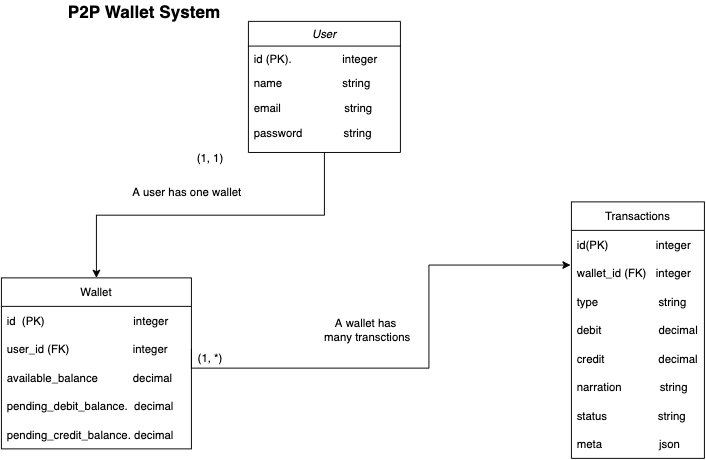

The diagram above was exported from draw.io. Its source (the exported page's mxGraphModel, read from the mxfile embedded in the PNG):
<mxGraphModel dx="785" dy="546" grid="1" gridSize="10" guides="1" tooltips="1" connect="1" arrows="1" fold="1" page="1" pageScale="1" pageWidth="827" pageHeight="1169" math="0" shadow="0">
  <root>
    <mxCell id="WIyWlLk6GJQsqaUBKTNV-0" />
    <mxCell id="WIyWlLk6GJQsqaUBKTNV-1" parent="WIyWlLk6GJQsqaUBKTNV-0" />
    <mxCell id="LoXYD3LAHuTcBMQKxEoV-13" style="edgeStyle=orthogonalEdgeStyle;rounded=0;orthogonalLoop=1;jettySize=auto;html=1;exitX=0.5;exitY=1;exitDx=0;exitDy=0;entryX=0.5;entryY=0;entryDx=0;entryDy=0;" edge="1" parent="WIyWlLk6GJQsqaUBKTNV-1" source="zkfFHV4jXpPFQw0GAbJ--0" target="LoXYD3LAHuTcBMQKxEoV-8">
      <mxGeometry relative="1" as="geometry" />
    </mxCell>
    <mxCell id="zkfFHV4jXpPFQw0GAbJ--0" value="User" style="swimlane;fontStyle=2;align=center;verticalAlign=top;childLayout=stackLayout;horizontal=1;startSize=26;horizontalStack=0;resizeParent=1;resizeLast=0;collapsible=1;marginBottom=0;rounded=0;shadow=0;strokeWidth=1;" parent="WIyWlLk6GJQsqaUBKTNV-1" vertex="1">
      <mxGeometry x="320" y="30" width="160" height="138" as="geometry">
        <mxRectangle x="230" y="140" width="160" height="26" as="alternateBounds" />
      </mxGeometry>
    </mxCell>
    <mxCell id="zkfFHV4jXpPFQw0GAbJ--1" value="id (PK).                integer" style="text;align=left;verticalAlign=top;spacingLeft=4;spacingRight=4;overflow=hidden;rotatable=0;points=[[0,0.5],[1,0.5]];portConstraint=eastwest;" parent="zkfFHV4jXpPFQw0GAbJ--0" vertex="1">
      <mxGeometry y="26" width="160" height="26" as="geometry" />
    </mxCell>
    <mxCell id="zkfFHV4jXpPFQw0GAbJ--2" value="name                   string" style="text;align=left;verticalAlign=top;spacingLeft=4;spacingRight=4;overflow=hidden;rotatable=0;points=[[0,0.5],[1,0.5]];portConstraint=eastwest;rounded=0;shadow=0;html=0;" parent="zkfFHV4jXpPFQw0GAbJ--0" vertex="1">
      <mxGeometry y="52" width="160" height="26" as="geometry" />
    </mxCell>
    <mxCell id="zkfFHV4jXpPFQw0GAbJ--3" value="email                    string" style="text;align=left;verticalAlign=top;spacingLeft=4;spacingRight=4;overflow=hidden;rotatable=0;points=[[0,0.5],[1,0.5]];portConstraint=eastwest;rounded=0;shadow=0;html=0;" parent="zkfFHV4jXpPFQw0GAbJ--0" vertex="1">
      <mxGeometry y="78" width="160" height="26" as="geometry" />
    </mxCell>
    <mxCell id="zkfFHV4jXpPFQw0GAbJ--5" value="password             string" style="text;align=left;verticalAlign=top;spacingLeft=4;spacingRight=4;overflow=hidden;rotatable=0;points=[[0,0.5],[1,0.5]];portConstraint=eastwest;" parent="zkfFHV4jXpPFQw0GAbJ--0" vertex="1">
      <mxGeometry y="104" width="160" height="26" as="geometry" />
    </mxCell>
    <mxCell id="LoXYD3LAHuTcBMQKxEoV-8" value="Wallet" style="swimlane;fontStyle=0;childLayout=stackLayout;horizontal=1;startSize=30;horizontalStack=0;resizeParent=1;resizeParentMax=0;resizeLast=0;collapsible=1;marginBottom=0;" vertex="1" parent="WIyWlLk6GJQsqaUBKTNV-1">
      <mxGeometry x="60" y="300" width="200" height="180" as="geometry" />
    </mxCell>
    <mxCell id="LoXYD3LAHuTcBMQKxEoV-9" value="id  (PK)                            integer" style="text;strokeColor=none;fillColor=none;align=left;verticalAlign=middle;spacingLeft=4;spacingRight=4;overflow=hidden;points=[[0,0.5],[1,0.5]];portConstraint=eastwest;rotatable=0;" vertex="1" parent="LoXYD3LAHuTcBMQKxEoV-8">
      <mxGeometry y="30" width="200" height="30" as="geometry" />
    </mxCell>
    <mxCell id="LoXYD3LAHuTcBMQKxEoV-10" value="user_id (FK)                    integer" style="text;strokeColor=none;fillColor=none;align=left;verticalAlign=middle;spacingLeft=4;spacingRight=4;overflow=hidden;points=[[0,0.5],[1,0.5]];portConstraint=eastwest;rotatable=0;" vertex="1" parent="LoXYD3LAHuTcBMQKxEoV-8">
      <mxGeometry y="60" width="200" height="30" as="geometry" />
    </mxCell>
    <mxCell id="LoXYD3LAHuTcBMQKxEoV-24" value="available_balance           decimal" style="text;strokeColor=none;fillColor=none;align=left;verticalAlign=middle;spacingLeft=4;spacingRight=4;overflow=hidden;points=[[0,0.5],[1,0.5]];portConstraint=eastwest;rotatable=0;" vertex="1" parent="LoXYD3LAHuTcBMQKxEoV-8">
      <mxGeometry y="90" width="200" height="30" as="geometry" />
    </mxCell>
    <mxCell id="LoXYD3LAHuTcBMQKxEoV-25" value="pending_debit_balance.  decimal" style="text;strokeColor=none;fillColor=none;align=left;verticalAlign=middle;spacingLeft=4;spacingRight=4;overflow=hidden;points=[[0,0.5],[1,0.5]];portConstraint=eastwest;rotatable=0;" vertex="1" parent="LoXYD3LAHuTcBMQKxEoV-8">
      <mxGeometry y="120" width="200" height="30" as="geometry" />
    </mxCell>
    <mxCell id="LoXYD3LAHuTcBMQKxEoV-29" value="pending_credit_balance. decimal" style="text;strokeColor=none;fillColor=none;align=left;verticalAlign=middle;spacingLeft=4;spacingRight=4;overflow=hidden;points=[[0,0.5],[1,0.5]];portConstraint=eastwest;rotatable=0;" vertex="1" parent="LoXYD3LAHuTcBMQKxEoV-8">
      <mxGeometry y="150" width="200" height="30" as="geometry" />
    </mxCell>
    <mxCell id="LoXYD3LAHuTcBMQKxEoV-14" value="Transactions" style="swimlane;fontStyle=0;childLayout=stackLayout;horizontal=1;startSize=30;horizontalStack=0;resizeParent=1;resizeParentMax=0;resizeLast=0;collapsible=1;marginBottom=0;" vertex="1" parent="WIyWlLk6GJQsqaUBKTNV-1">
      <mxGeometry x="660" y="220" width="140" height="270" as="geometry" />
    </mxCell>
    <mxCell id="LoXYD3LAHuTcBMQKxEoV-15" value="id(PK)               integer" style="text;strokeColor=none;fillColor=none;align=left;verticalAlign=middle;spacingLeft=4;spacingRight=4;overflow=hidden;points=[[0,0.5],[1,0.5]];portConstraint=eastwest;rotatable=0;" vertex="1" parent="LoXYD3LAHuTcBMQKxEoV-14">
      <mxGeometry y="30" width="140" height="30" as="geometry" />
    </mxCell>
    <mxCell id="LoXYD3LAHuTcBMQKxEoV-16" value="wallet_id (FK)   integer" style="text;strokeColor=none;fillColor=none;align=left;verticalAlign=middle;spacingLeft=4;spacingRight=4;overflow=hidden;points=[[0,0.5],[1,0.5]];portConstraint=eastwest;rotatable=0;" vertex="1" parent="LoXYD3LAHuTcBMQKxEoV-14">
      <mxGeometry y="60" width="140" height="30" as="geometry" />
    </mxCell>
    <mxCell id="LoXYD3LAHuTcBMQKxEoV-17" value="type                   string" style="text;strokeColor=none;fillColor=none;align=left;verticalAlign=middle;spacingLeft=4;spacingRight=4;overflow=hidden;points=[[0,0.5],[1,0.5]];portConstraint=eastwest;rotatable=0;" vertex="1" parent="LoXYD3LAHuTcBMQKxEoV-14">
      <mxGeometry y="90" width="140" height="30" as="geometry" />
    </mxCell>
    <mxCell id="LoXYD3LAHuTcBMQKxEoV-30" value="debit                  decimal" style="text;strokeColor=none;fillColor=none;align=left;verticalAlign=middle;spacingLeft=4;spacingRight=4;overflow=hidden;points=[[0,0.5],[1,0.5]];portConstraint=eastwest;rotatable=0;" vertex="1" parent="LoXYD3LAHuTcBMQKxEoV-14">
      <mxGeometry y="120" width="140" height="30" as="geometry" />
    </mxCell>
    <mxCell id="LoXYD3LAHuTcBMQKxEoV-31" value="credit                 decimal" style="text;strokeColor=none;fillColor=none;align=left;verticalAlign=middle;spacingLeft=4;spacingRight=4;overflow=hidden;points=[[0,0.5],[1,0.5]];portConstraint=eastwest;rotatable=0;" vertex="1" parent="LoXYD3LAHuTcBMQKxEoV-14">
      <mxGeometry y="150" width="140" height="30" as="geometry" />
    </mxCell>
    <mxCell id="LoXYD3LAHuTcBMQKxEoV-32" value="narration            string" style="text;strokeColor=none;fillColor=none;align=left;verticalAlign=middle;spacingLeft=4;spacingRight=4;overflow=hidden;points=[[0,0.5],[1,0.5]];portConstraint=eastwest;rotatable=0;" vertex="1" parent="LoXYD3LAHuTcBMQKxEoV-14">
      <mxGeometry y="180" width="140" height="30" as="geometry" />
    </mxCell>
    <mxCell id="LoXYD3LAHuTcBMQKxEoV-33" value="status                string" style="text;strokeColor=none;fillColor=none;align=left;verticalAlign=middle;spacingLeft=4;spacingRight=4;overflow=hidden;points=[[0,0.5],[1,0.5]];portConstraint=eastwest;rotatable=0;" vertex="1" parent="LoXYD3LAHuTcBMQKxEoV-14">
      <mxGeometry y="210" width="140" height="30" as="geometry" />
    </mxCell>
    <mxCell id="LoXYD3LAHuTcBMQKxEoV-34" value="meta                  json" style="text;strokeColor=none;fillColor=none;align=left;verticalAlign=middle;spacingLeft=4;spacingRight=4;overflow=hidden;points=[[0,0.5],[1,0.5]];portConstraint=eastwest;rotatable=0;" vertex="1" parent="LoXYD3LAHuTcBMQKxEoV-14">
      <mxGeometry y="240" width="140" height="30" as="geometry" />
    </mxCell>
    <mxCell id="LoXYD3LAHuTcBMQKxEoV-18" style="edgeStyle=orthogonalEdgeStyle;rounded=0;orthogonalLoop=1;jettySize=auto;html=1;exitX=1;exitY=0.5;exitDx=0;exitDy=0;entryX=-0.007;entryY=0.217;entryDx=0;entryDy=0;entryPerimeter=0;" edge="1" parent="WIyWlLk6GJQsqaUBKTNV-1" source="LoXYD3LAHuTcBMQKxEoV-10" target="LoXYD3LAHuTcBMQKxEoV-16">
      <mxGeometry relative="1" as="geometry">
        <mxPoint x="520" y="260" as="targetPoint" />
        <Array as="points">
          <mxPoint x="510" y="395" />
          <mxPoint x="510" y="287" />
        </Array>
      </mxGeometry>
    </mxCell>
    <mxCell id="LoXYD3LAHuTcBMQKxEoV-19" value="(1, 1)" style="text;html=1;strokeColor=none;fillColor=none;align=center;verticalAlign=middle;whiteSpace=wrap;rounded=0;" vertex="1" parent="WIyWlLk6GJQsqaUBKTNV-1">
      <mxGeometry x="250" y="160" width="60" height="30" as="geometry" />
    </mxCell>
    <mxCell id="LoXYD3LAHuTcBMQKxEoV-20" value="(1, *)" style="text;html=1;strokeColor=none;fillColor=none;align=center;verticalAlign=middle;whiteSpace=wrap;rounded=0;" vertex="1" parent="WIyWlLk6GJQsqaUBKTNV-1">
      <mxGeometry x="250" y="370" width="60" height="30" as="geometry" />
    </mxCell>
    <mxCell id="LoXYD3LAHuTcBMQKxEoV-21" value="A user has one wallet" style="text;html=1;align=center;verticalAlign=middle;resizable=0;points=[];autosize=1;strokeColor=none;fillColor=none;" vertex="1" parent="WIyWlLk6GJQsqaUBKTNV-1">
      <mxGeometry x="190" y="200" width="130" height="20" as="geometry" />
    </mxCell>
    <mxCell id="LoXYD3LAHuTcBMQKxEoV-22" value="A wallet has&amp;nbsp;&lt;br&gt;many transctions" style="text;html=1;align=center;verticalAlign=middle;resizable=0;points=[];autosize=1;strokeColor=none;fillColor=none;" vertex="1" parent="WIyWlLk6GJQsqaUBKTNV-1">
      <mxGeometry x="390" y="340" width="110" height="30" as="geometry" />
    </mxCell>
    <mxCell id="LoXYD3LAHuTcBMQKxEoV-36" value="&lt;b&gt;&lt;font style=&quot;font-size: 18px;&quot;&gt;P2P Wallet System&lt;/font&gt;&lt;/b&gt;" style="text;html=1;align=center;verticalAlign=middle;resizable=0;points=[];autosize=1;strokeColor=none;fillColor=none;" vertex="1" parent="WIyWlLk6GJQsqaUBKTNV-1">
      <mxGeometry x="120" y="10" width="180" height="20" as="geometry" />
    </mxCell>
  </root>
</mxGraphModel>